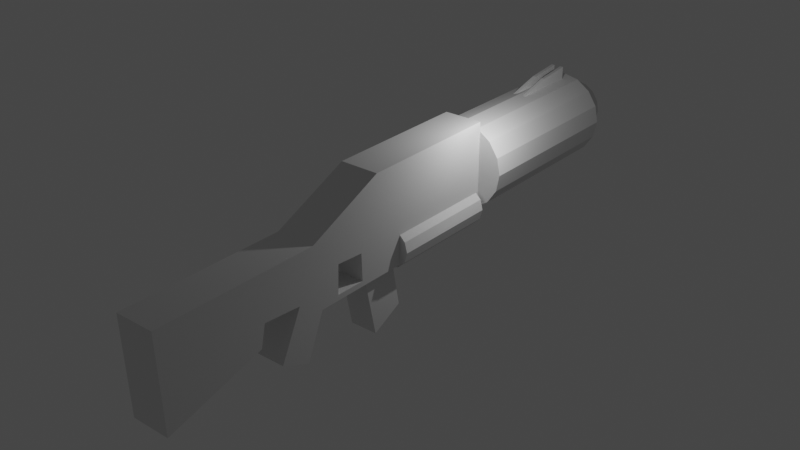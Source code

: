 # Source: fortnite.blend  (saved by Blender 2.93.20; exported with 4.5.12 LTS)
import bpy
from mathutils import Matrix  # noqa: F401  (used for matrix-valued properties, if any)

bpy.ops.wm.read_factory_settings(use_empty=True)
scene = bpy.context.scene
scene.name = 'Scene'

# ---- collections
col_collection = bpy.data.collections.new('Collection'); scene.collection.children.link(col_collection)

# ---- world
world_world = bpy.data.worlds.new('World'); scene.world = world_world
world_world.use_nodes = True; world_world.node_tree.nodes.clear()
_N = world_world.node_tree.nodes; _L = world_world.node_tree.links
n0 = _N.new('ShaderNodeOutputWorld'); n0.name = 'World Output'; n0.location = (300, 300)
n1 = _N.new('ShaderNodeBackground'); n1.name = 'Background'; n1.location = (10, 300)
n1.inputs[0].default_value = (0.05088, 0.05088, 0.05088, 1.0)
_L.new(n1.outputs[0], n0.inputs[0])
n0.is_active_output = True
world_world.color = (0.05088, 0.05088, 0.05088)
world_world.use_sun_shadow = False
world_world.sun_shadow_jitter_overblur = 0.0

# ---- lights
light_light = bpy.data.lights.new('Light', 'POINT')
light_light.transmission_factor = 0.0
light_light.energy = 1000.0
light_light.shadow_soft_size = 0.1
light_light.shadow_maximum_resolution = 0.006
light_light.use_absolute_resolution = True

# ---- meshes
me_plane = bpy.data.meshes.new('Plane')
me_plane.from_pydata([(-1.964, 0.86, -0.4688), (-1.991, 4.335, -0.4688), (0.3518, 4.335, -0.4688), (0.3518, 4.129, -0.4688), (-0.07298, 4.129, -0.4688), (-0.07298, 1.632, -0.4688), (0.4161, 1.632, -0.4688), (0.4161, -0.04141, -0.4688), (0.4161, -0.8137, -0.4688), (1.464, -1.252, -0.4688), (1.155, -1.959, -0.4688), (0.04771, -1.432, -0.4688), (-0.01664, -2.358, -0.4688), (0.4982, -2.474, -0.4688), (1.18, -4.816, -0.4688), (-1.081, -4.89, -0.4688), (-1.098, -1.015, -0.4688), (-1.991, 4.335, 0.4688), (-1.964, 0.86, 0.4688), (0.3518, 4.335, 0.4688), (0.3518, 4.129, 0.4688), (-0.07298, 4.129, 0.4688), (-0.07298, 1.632, 0.4688), (0.4161, 1.632, 0.4688), (0.4161, -0.04141, 0.4688), (0.4161, -0.8137, 0.4688), (1.464, -1.252, 0.4688), (1.155, -1.959, 0.4688), (0.04771, -1.432, 0.4688), (-0.01664, -2.358, 0.4688), (0.4982, -2.474, 0.4688), (1.18, -4.816, 0.4688), (-1.081, -4.89, 0.4688), (-1.098, -1.015, 0.4688), (0.2881, -0.3474, -0.4688), (-0.4012, -0.3204, -0.4688), (0.2907, -0.07248, -0.4688), (-0.36, 0.3611, -0.4688), (0.295, 0.3836, -0.4688), (0.2841, -0.3472, 0.4688), (-0.4052, -0.3201, 0.4688), (0.2874, 0.007342, 0.4688), (-0.364, 0.3614, 0.4688), (0.291, 0.3839, 0.4688)], [], [(34, 8, 9, 10, 11, 12, 13, 14, 15, 16, 0, 1, 2, 3, 4, 5, 6, 7, 36, 38, 37, 35), (7, 8, 34, 36), (25, 24, 41, 39), (24, 23, 22, 21, 20, 19, 17, 18, 33, 32, 31, 30, 29, 28, 27, 26, 25, 39, 40, 42, 43, 41), (6, 23, 24, 7), (14, 31, 32, 15), (7, 24, 25, 8), (0, 18, 17, 1), (15, 32, 33, 16), (8, 25, 26, 9), (1, 17, 19, 2), (16, 33, 18, 0), (9, 26, 27, 10), (2, 19, 20, 3), (10, 27, 28, 11), (3, 20, 21, 4), (11, 28, 29, 12), (4, 21, 22, 5), (12, 29, 30, 13), (5, 22, 23, 6), (13, 30, 31, 14), (42, 37, 38, 43), (34, 35, 40, 39), (38, 36, 34, 39, 41, 43), (40, 35, 37, 42)])
_uv = me_plane.uv_layers.new(name='UVMap')
_uv.uv.foreach_set('vector', [0.0, 0.0, 0.0, 0.0, 0.0, 0.0, 0.0, 0.0, 0.0, 0.0, 0.0, 0.0, 0.0, 0.0, 0.0, 0.0, 0.0, 0.0, 0.0, 0.0, 0.0, 0.0, 0.0, 0.0, 0.0, 0.0, 0.0, 0.0, 0.0, 0.0, 0.0, 0.0, 0.0, 0.0, 0.0, 0.0, 0.0, 0.0, 0.0, 0.0, 0.0, 0.0, 0.0, 0.0, 0.0, 0.0, 0.0, 0.0, 0.0, 0.0, 0.0, 0.0, 0.0, 0.0, 0.0, 0.0, 0.0, 0.0, 0.0, 0.0, 0.0, 0.0, 0.0, 0.0, 0.0, 0.0, 0.0, 0.0, 0.0, 0.0, 0.0, 0.0, 0.0, 0.0, 0.0, 0.0, 0.0, 0.0, 0.0, 0.0, 0.0, 0.0, 0.0, 0.0, 0.0, 0.0, 0.0, 0.0, 0.0, 0.0, 0.0, 0.0, 0.0, 0.0, 0.0, 0.0, 0.0, 0.0, 0.0, 0.0, 0.0, 0.0, 0.0, 0.0, 0.0, 0.0, 0.0, 0.0, 0.0, 0.0, 0.0, 0.0, 0.0, 0.0, 0.0, 0.0, 0.0, 0.0, 0.0, 0.0, 0.0, 0.0, 0.0, 0.0, 0.0, 0.0, 0.0, 0.0, 0.0, 0.0, 0.0, 0.0, 0.0, 0.0, 0.0, 0.0, 0.0, 0.0, 0.0, 0.0, 0.0, 0.0, 0.0, 0.0, 0.0, 0.0, 0.0, 0.0, 0.0, 0.0, 0.0, 0.0, 0.0, 0.0, 0.0, 0.0, 0.0, 0.0, 0.0, 0.0, 0.0, 0.0, 0.0, 0.0, 0.0, 0.0, 0.0, 0.0, 0.0, 0.0, 0.0, 0.0, 0.0, 0.0, 0.0, 0.0, 0.0, 0.0, 0.0, 0.0, 0.0, 0.0, 0.0, 0.0, 0.0, 0.0, 0.0, 0.0, 0.0, 0.0, 0.0, 0.0, 0.0, 0.0, 0.0, 0.0, 0.0, 0.0, 0.0, 0.0, 0.0, 0.0, 0.0, 0.0, 0.0, 0.0, 0.0, 0.0, 0.0, 0.0, 0.0, 0.0, 0.0, 0.0, 0.0, 0.0, 0.0, 0.0, 0.0, 0.0, 0.0, 0.0, 0.0, 0.0, 0.0, 0.0, 0.0, 0.0, 0.0, 0.0, 0.0, 0.0, 0.0, 0.0, 0.0, 0.0, 0.0, 0.0, 0.0, 0.0, 0.0, 1.0, 0.0, 1.0, 1.0, 1.0, 1.0, 1.0, 1.0, 0.0, 0.0, 0.0, 0.0, 0.0, 1.0, 0.0, 1.0, 1.0, 1.0, 0.3761, 1.0, 0.0, 1.0, 0.0, 1.0, 0.4849, 1.0, 1.0, 0.0, 0.0, 0.0, 0.0, 0.0, 1.0, 0.0, 1.0])
me_plane.use_remesh_fix_poles = True
me_plane.use_remesh_preserve_attributes = False
me_plane.update()
me_circle = bpy.data.meshes.new('Circle')
me_circle.from_pydata([(0.0, 2.26, 0.0), (-0.8649, 2.088, 0.0), (-1.598, 1.598, 0.0), (-2.088, 0.8649, 0.0), (-2.26, -9.879e-08, 0.0), (-2.088, -0.8649, 0.0), (-1.598, -1.598, 0.0), (-0.8649, -2.088, 0.0), (1.976e-07, -2.26, 0.0), (0.8649, -2.088, 0.0), (1.598, -1.598, 0.0), (2.088, -0.8649, 0.0), (2.26, 2.695e-08, 0.0), (2.088, 0.8649, 0.0), (1.598, 1.598, 0.0), (0.8649, 2.088, 0.0), (1.081e-07, 1.423, -9.003), (-0.5446, 1.315, -9.003), (-1.006, 1.006, -9.003), (-1.315, 0.5446, -9.003), (-1.423, -5.94e-07, -9.003), (-1.315, -0.5446, -9.003), (-1.006, -1.006, -9.003), (-0.5446, -1.315, -9.003), (1.594e-07, -1.423, -9.003), (0.5446, -1.315, -9.003), (1.006, -1.006, -9.003), (1.315, -0.5446, -9.003), (1.423, -3.793e-07, -9.003), (1.315, 0.5446, -9.003), (1.006, 1.006, -9.003), (0.5446, 1.315, -9.003), (-0.8649, 2.088, -9.003), (0.0, 2.26, -9.003), (-1.598, 1.598, -9.003), (-2.088, 0.8649, -9.003), (-2.26, -4.923e-07, -9.003), (-2.088, -0.8649, -9.003), (-1.598, -1.598, -9.003), (-0.8649, -2.088, -9.003), (1.976e-07, -2.26, -9.003), (0.8649, -2.088, -9.003), (1.598, -1.598, -9.003), (2.088, -0.8649, -9.003), (2.26, -3.666e-07, -9.003), (2.088, 0.8649, -9.003), (1.598, 1.598, -9.003), (0.8649, 2.088, -9.003), (-0.5446, 1.315, -10.5), (1.081e-07, 1.423, -10.5), (-1.006, 1.006, -10.5), (-1.315, 0.5446, -10.5), (-1.423, -5.94e-07, -10.5), (-1.315, -0.5446, -10.5), (-1.006, -1.006, -10.5), (-0.5446, -1.315, -10.5), (1.594e-07, -1.423, -10.5), (0.5446, -1.315, -10.5), (1.006, -1.006, -10.5), (1.315, -0.5446, -10.5), (1.423, -3.793e-07, -10.5), (1.315, 0.5446, -10.5), (1.006, 1.006, -10.5), (0.5446, 1.315, -10.5)], [], [(7, 6, 38, 39), (15, 14, 46, 47), (8, 7, 39, 40), (1, 0, 33, 32), (0, 15, 47, 33), (9, 8, 40, 41), (2, 1, 32, 34), (10, 9, 41, 42), (3, 2, 34, 35), (11, 10, 42, 43), (4, 3, 35, 36), (12, 11, 43, 44), (5, 4, 36, 37), (13, 12, 44, 45), (6, 5, 37, 38), (14, 13, 45, 46), (27, 26, 58, 59), (1, 2, 3, 4, 5, 6, 7, 8, 9, 10, 11, 12, 13, 14, 15, 0), (16, 17, 32, 33), (17, 18, 34, 32), (18, 19, 35, 34), (19, 20, 36, 35), (20, 21, 37, 36), (21, 22, 38, 37), (22, 23, 39, 38), (23, 24, 40, 39), (24, 25, 41, 40), (25, 26, 42, 41), (26, 27, 43, 42), (27, 28, 44, 43), (28, 29, 45, 44), (29, 30, 46, 45), (30, 31, 47, 46), (31, 16, 33, 47), (48, 49, 63, 62, 61, 60, 59, 58, 57, 56, 55, 54, 53, 52, 51, 50), (20, 19, 51, 52), (28, 27, 59, 60), (21, 20, 52, 53), (29, 28, 60, 61), (22, 21, 53, 54), (30, 29, 61, 62), (23, 22, 54, 55), (31, 30, 62, 63), (24, 23, 55, 56), (17, 16, 49, 48), (16, 31, 63, 49), (25, 24, 56, 57), (18, 17, 48, 50), (26, 25, 57, 58), (19, 18, 50, 51)])
_uv = me_circle.uv_layers.new(name='UVMap')
_uv.uv.foreach_set('vector', [0.0, 0.0, 0.0, 0.0, 0.0, 0.0, 0.0, 0.0, 0.0, 0.0, 0.0, 0.0, 0.0, 0.0, 0.0, 0.0, 0.0, 0.0, 0.0, 0.0, 0.0, 0.0, 0.0, 0.0, 0.0, 0.0, 0.0, 0.0, 0.0, 0.0, 0.0, 0.0, 0.0, 0.0, 0.0, 0.0, 0.0, 0.0, 0.0, 0.0, 0.0, 0.0, 0.0, 0.0, 0.0, 0.0, 0.0, 0.0, 0.0, 0.0, 0.0, 0.0, 0.0, 0.0, 0.0, 0.0, 0.0, 0.0, 0.0, 0.0, 0.0, 0.0, 0.0, 0.0, 0.0, 0.0, 0.0, 0.0, 0.0, 0.0, 0.0, 0.0, 0.0, 0.0, 0.0, 0.0, 0.0, 0.0, 0.0, 0.0, 0.0, 0.0, 0.0, 0.0, 0.0, 0.0, 0.0, 0.0, 0.0, 0.0, 0.0, 0.0, 0.0, 0.0, 0.0, 0.0, 0.0, 0.0, 0.0, 0.0, 0.0, 0.0, 0.0, 0.0, 0.0, 0.0, 0.0, 0.0, 0.0, 0.0, 0.0, 0.0, 0.0, 0.0, 0.0, 0.0, 0.0, 0.0, 0.0, 0.0, 0.0, 0.0, 0.0, 0.0, 0.0, 0.0, 0.0, 0.0, 0.0, 0.0, 0.0, 0.0, 0.0, 0.0, 0.0, 0.0, 0.0, 0.0, 0.0, 0.0, 0.0, 0.0, 0.0, 0.0, 0.0, 0.0, 0.0, 0.0, 0.0, 0.0, 0.0, 0.0, 0.0, 0.0, 0.0, 0.0, 0.0, 0.0, 0.0, 0.0, 0.0, 0.0, 0.0, 0.0, 0.0, 0.0, 0.0, 0.0, 0.0, 0.0, 0.0, 0.0, 0.0, 0.0, 0.0, 0.0, 0.0, 0.0, 0.0, 0.0, 0.0, 0.0, 0.0, 0.0, 0.0, 0.0, 0.0, 0.0, 0.0, 0.0, 0.0, 0.0, 0.0, 0.0, 0.0, 0.0, 0.0, 0.0, 0.0, 0.0, 0.0, 0.0, 0.0, 0.0, 0.0, 0.0, 0.0, 0.0, 0.0, 0.0, 0.0, 0.0, 0.0, 0.0, 0.0, 0.0, 0.0, 0.0, 0.0, 0.0, 0.0, 0.0, 0.0, 0.0, 0.0, 0.0, 0.0, 0.0, 0.0, 0.0, 0.0, 0.0, 0.0, 0.0, 0.0, 0.0, 0.0, 0.0, 0.0, 0.0, 0.0, 0.0, 0.0, 0.0, 0.0, 0.0, 0.0, 0.0, 0.0, 0.0, 0.0, 0.0, 0.0, 0.0, 0.0, 0.0, 0.0, 0.0, 0.0, 0.0, 0.0, 0.0, 0.0, 0.0, 0.0, 0.0, 0.0, 0.0, 0.0, 0.0, 0.0, 0.0, 0.0, 0.0, 0.0, 0.0, 0.0, 0.0, 0.0, 0.0, 0.0, 0.0, 0.0, 0.0, 0.0, 0.0, 0.0, 0.0, 0.0, 0.0, 0.0, 0.0, 0.0, 0.0, 0.0, 0.0, 0.0, 0.0, 0.0, 0.0, 0.0, 0.0, 0.0, 0.0, 0.0, 0.0, 0.0, 0.0, 0.0, 0.0, 0.0, 0.0, 0.0, 0.0, 0.0, 0.0, 0.0, 0.0, 0.0, 0.0, 0.0, 0.0, 0.0, 0.0, 0.0, 0.0, 0.0, 0.0, 0.0, 0.0, 0.0, 0.0, 0.0, 0.0, 0.0, 0.0, 0.0, 0.0, 0.0, 0.0, 0.0, 0.0, 0.0, 0.0, 0.0, 0.0, 0.0, 0.0, 0.0, 0.0, 0.0, 0.0, 0.0, 0.0, 0.0, 0.0, 0.0, 0.0, 0.0, 0.0, 0.0, 0.0, 0.0, 0.0, 0.0, 0.0, 0.0, 0.0, 0.0, 0.0, 0.0, 0.0, 0.0, 0.0, 0.0, 0.0, 0.0, 0.0, 0.0, 0.0, 0.0, 0.0, 0.0, 0.0, 0.0, 0.0, 0.0, 0.0, 0.0, 0.0, 0.0, 0.0, 0.0, 0.0, 0.0, 0.0, 0.0, 0.0, 0.0, 0.0, 0.0, 0.0, 0.0, 0.0, 0.0, 0.0, 0.0, 0.0, 0.0, 0.0, 0.0, 0.0, 0.0, 0.0, 0.0, 0.0, 0.0, 0.0, 0.0, 0.0, 0.0, 0.0, 0.0, 0.0, 0.0, 0.0, 0.0, 0.0, 0.0, 0.0, 0.0, 0.0, 0.0, 0.0, 0.0, 0.0, 0.0, 0.0, 0.0, 0.0, 0.0, 0.0, 0.0, 0.0, 0.0, 0.0, 0.0, 0.0])
me_circle.use_remesh_fix_poles = True
me_circle.use_remesh_preserve_attributes = False
me_circle.update()
me_plane_002 = bpy.data.meshes.new('Plane.002')
me_plane_002.from_pydata([(-1.834, -1.417, -0.8216), (2.31, -0.525, -0.8216), (-1.834, 0.7557, -0.8216), (1.36, 1.374, -0.8216), (-1.834, 0.7557, 0.8216), (-1.834, -1.417, 0.8216), (2.31, -0.525, 0.8216), (1.36, 1.374, 0.8216)], [], [(0, 2, 3, 1), (5, 6, 7, 4), (0, 1, 6, 5), (1, 3, 7, 6), (2, 0, 5, 4), (3, 2, 4, 7)])
_uv = me_plane_002.uv_layers.new(name='UVMap')
_uv.uv.foreach_set('vector', [0.0, 0.0, 0.0, 1.0, 1.0, 1.0, 1.0, 0.0, 0.0, 0.0, 1.0, 0.0, 1.0, 1.0, 0.0, 1.0, 0.0, 0.0, 1.0, 0.0, 1.0, 0.0, 0.0, 0.0, 1.0, 0.0, 1.0, 1.0, 1.0, 1.0, 1.0, 0.0, 0.0, 1.0, 0.0, 0.0, 0.0, 0.0, 0.0, 1.0, 1.0, 1.0, 0.0, 1.0, 0.0, 1.0, 1.0, 1.0])
me_plane_002.use_remesh_fix_poles = True
me_plane_002.use_remesh_preserve_attributes = False
me_plane_002.update()
me_plane_003 = bpy.data.meshes.new('Plane.003')
me_plane_003.from_pydata([(-0.6983, 0.2933, -0.3918), (0.5145, -4.285, -0.3918), (-0.9054, 2.273, -0.3918), (0.556, 2.273, -0.3918), (-0.6983, 0.2933, 0.3918), (0.5145, -4.285, 0.3918), (-0.9054, 2.273, 0.3918), (0.556, 2.273, 0.3918), (0.556, 2.273, 0.0), (0.5145, -4.285, -2.98e-08), (-0.9054, 2.273, 2.98e-08), (0.556, 2.273, 0.1959), (-0.6983, 0.2933, 0.1959), (0.5145, -4.285, 0.1959), (-0.9054, 2.273, 0.1959), (0.5145, -4.285, -0.1959), (-0.9054, 2.273, -0.1959), (0.556, 2.273, -0.1959), (-0.6983, 0.2933, -0.1959), (0.5145, -4.285, 0.1959), (0.5145, -4.285, -2.98e-08), (-0.6983, 0.2933, -0.1959), (-0.9054, 2.273, 0.1959), (-0.9054, 2.273, 2.98e-08), (-0.6983, 0.2933, 0.1959), (0.5145, -4.285, -0.1959), (-0.9054, 2.273, -0.1959)], [(23, 10)], [(0, 2, 3, 1), (4, 5, 7, 6), (13, 11, 7, 5), (14, 12, 4, 6), (11, 14, 6, 7), (12, 13, 5, 4), (12, 14, 22, 24), (14, 19, 24, 22, 13, 11), (15, 17, 8, 9), (15, 9, 20, 25), (9, 8, 11, 13), (1, 3, 17, 15), (2, 0, 18, 16), (3, 2, 16, 17), (0, 1, 15, 18), (18, 15, 25, 21), (9, 13, 19, 20), (13, 12, 24, 19), (16, 18, 21, 26), (22, 11, 13, 19, 24), (16, 17, 15, 18)])
_uv = me_plane_003.uv_layers.new(name='UVMap')
_uv.uv.foreach_set('vector', [0.0, 0.0, 0.0, 1.0, 1.0, 1.0, 1.0, 0.0, 0.0, 0.0, 1.0, 0.0, 1.0, 1.0, 0.0, 1.0, 1.0, 0.0, 1.0, 1.0, 1.0, 1.0, 1.0, 0.0, 0.0, 1.0, 0.0, 0.0, 0.0, 0.0, 0.0, 1.0, 1.0, 1.0, 0.0, 1.0, 0.0, 1.0, 1.0, 1.0, 0.0, 0.0, 1.0, 0.0, 1.0, 0.0, 0.0, 0.0, 0.0, 0.0, 0.0, 1.0, 0.0, 1.0, 0.0, 0.0, 0.0, 0.0, 0.0, 0.0, 0.0, 0.0, 0.0, 0.0, 0.0, 0.0, 0.0, 0.0, 1.0, 0.0, 1.0, 1.0, 1.0, 1.0, 1.0, 0.0, 1.0, 0.0, 1.0, 0.0, 1.0, 0.0, 1.0, 0.0, 1.0, 0.0, 1.0, 1.0, 1.0, 1.0, 1.0, 0.0, 1.0, 0.0, 1.0, 1.0, 1.0, 1.0, 1.0, 0.0, 0.0, 1.0, 0.0, 0.0, 0.0, 0.0, 0.0, 1.0, 1.0, 1.0, 0.0, 1.0, 0.0, 1.0, 1.0, 1.0, 0.0, 0.0, 1.0, 0.0, 1.0, 0.0, 0.0, 0.0, 0.0, 0.0, 1.0, 0.0, 1.0, 0.0, 0.0, 0.0, 1.0, 0.0, 1.0, 0.0, 1.0, 0.0, 1.0, 0.0, 1.0, 0.0, 0.0, 0.0, 0.0, 0.0, 1.0, 0.0, 0.0, 1.0, 0.0, 0.0, 0.0, 0.0, 0.0, 1.0, 0.0, 0.0, 0.0, 0.0, 0.0, 0.0, 0.0, 0.0, 0.0, 0.0, 0.0, 0.0, 0.0, 0.0, 0.0, 0.0, 0.0, 0.0])
me_plane_003.use_remesh_fix_poles = True
me_plane_003.use_remesh_preserve_attributes = False
me_plane_003.update()
me_cylinder_001 = bpy.data.meshes.new('Cylinder.001')
me_cylinder_001.from_pydata([(0.3964, 1.0, -2.804), (0.3964, 1.0, 2.804), (0.8964, 0.866, -2.804), (0.8964, 0.866, 2.804), (1.262, 0.5, -2.804), (1.262, 0.5, 2.804), (1.396, -1.003e-07, -2.804), (1.396, 5.746e-08, 2.804), (1.262, -0.5, -2.804), (1.262, -0.5, 2.804), (0.8964, -0.866, -2.804), (0.8964, -0.866, 2.804), (0.3964, -1.0, -2.804), (0.3964, -1.0, 2.804), (-0.9108, -0.866, -2.804), (-0.9108, -0.866, 2.804), (-1.277, -0.5, -2.804), (-1.277, -0.5, 2.804), (-1.411, -4.465e-08, -2.804), (-1.411, 1.131e-07, 2.804), (-1.277, 0.5, -2.804), (-1.277, 0.5, 2.804), (-0.9108, 0.866, -2.804), (-0.9108, 0.866, 2.804)], [], [(0, 1, 3, 2), (2, 3, 5, 4), (4, 5, 7, 6), (6, 7, 9, 8), (8, 9, 11, 10), (10, 11, 13, 12), (12, 13, 15, 14), (14, 15, 17, 16), (16, 17, 19, 18), (18, 19, 21, 20), (3, 1, 23, 21, 19, 17, 15, 13, 11, 9, 7, 5), (20, 21, 23, 22), (22, 23, 1, 0), (0, 2, 4, 6, 8, 10, 12, 14, 16, 18, 20, 22)])
_uv = me_cylinder_001.uv_layers.new(name='UVMap')
_uv.uv.foreach_set('vector', [1.0, 0.5, 1.0, 1.0, 0.9167, 1.0, 0.9167, 0.5, 0.9167, 0.5, 0.9167, 1.0, 0.8333, 1.0, 0.8333, 0.5, 0.8333, 0.5, 0.8333, 1.0, 0.75, 1.0, 0.75, 0.5, 0.75, 0.5, 0.75, 1.0, 0.6667, 1.0, 0.6667, 0.5, 0.6667, 0.5, 0.6667, 1.0, 0.5833, 1.0, 0.5833, 0.5, 0.5833, 0.5, 0.5833, 1.0, 0.5, 1.0, 0.5, 0.5, 0.5, 0.5, 0.5, 1.0, 0.4167, 1.0, 0.4167, 0.5, 0.4167, 0.5, 0.4167, 1.0, 0.3333, 1.0, 0.3333, 0.5, 0.3333, 0.5, 0.3333, 1.0, 0.25, 1.0, 0.25, 0.5, 0.25, 0.5, 0.25, 1.0, 0.1667, 1.0, 0.1667, 0.5, 0.37, 0.4578, 0.25, 0.49, 0.13, 0.4578, 0.04215, 0.37, 0.01, 0.25, 0.04215, 0.13, 0.13, 0.04215, 0.25, 0.01, 0.37, 0.04215, 0.4578, 0.13, 0.49, 0.25, 0.4578, 0.37, 0.1667, 0.5, 0.1667, 1.0, 0.08333, 1.0, 0.08333, 0.5, 0.08333, 0.5, 0.08333, 1.0, 7.451e-08, 1.0, 7.451e-08, 0.5, 0.75, 0.49, 0.87, 0.4578, 0.9578, 0.37, 0.99, 0.25, 0.9578, 0.13, 0.87, 0.04215, 0.75, 0.01, 0.63, 0.04215, 0.5422, 0.13, 0.51, 0.25, 0.5422, 0.37, 0.63, 0.4578])
me_cylinder_001.use_remesh_fix_poles = True
me_cylinder_001.use_remesh_preserve_attributes = False
me_cylinder_001.update()

# ---- objects
ob_light = bpy.data.objects.new('Light', light_light)
ob_plane = bpy.data.objects.new('Plane', me_plane)
ob_circle = bpy.data.objects.new('Circle', me_circle)
ob_plane_002 = bpy.data.objects.new('Plane.002', me_plane_002)
ob_plane_001 = bpy.data.objects.new('Plane.001', me_plane_003)
ob_cylinder = bpy.data.objects.new('Cylinder', me_cylinder_001)

# ---- transforms, parenting, visibility, modifiers, constraints
ob_light.location = (4.076, 1.005, 5.904)
ob_light.rotation_euler = (0.6503, 0.05522, 1.866)
ob_light.lock_rotations_4d = False
ob_light.empty_display_type = 'ARROWS'
ob_light.color = (0.0, 0.0, 0.0, 0.0)
ob_light.lineart.crease_threshold = 0.0
ob_plane.location = (0.009176, -8.645, -0.9075)
ob_plane.rotation_euler = (-0.0, 1.571, 0.0)
ob_plane.scale = (2.439, 2.439, 2.439)
ob_circle.location = (0.0, 1.921, 1.162)
ob_circle.rotation_euler = (1.571, 0.0, 0.0)
ob_circle.scale = (1.127, 1.127, 1.127)
ob_plane_002.location = (0.01878, -5.896, -3.145)
ob_plane_002.rotation_euler = (0.0, 1.571, 0.0)
ob_plane_001.location = (-0.007556, 9.006, 3.474)
ob_plane_001.rotation_euler = (0.0, 1.571, 0.0)
ob_cylinder.location = (0.005705, -1.529, -1.098)
ob_cylinder.rotation_euler = (1.571, 0.0, 0.0)
ob_cylinder.scale = (1.168, 1.168, 1.168)

# ---- collection membership
col_collection.objects.link(ob_light)
col_collection.objects.link(ob_plane)
col_collection.objects.link(ob_circle)
col_collection.objects.link(ob_plane_002)
col_collection.objects.link(ob_plane_001)
col_collection.objects.link(ob_cylinder)

# ---- scene / render settings (as saved in the file)
scene.frame_start = 1; scene.frame_end = 250; scene.frame_set(1)
scene.render.engine = 'BLENDER_EEVEE_NEXT'
scene.cycles.use_denoising = False
scene.cycles.samples = 128
scene.cycles.sampling_pattern = 'TABULATED_SOBOL'
scene.cycles.use_adaptive_sampling = False
scene.cycles.use_light_tree = False
scene.view_settings.view_transform = 'Filmic'
bpy.context.view_layer.update()

# ---- added for rendering (the .blend has no active camera): camera
cam_auto = bpy.data.cameras.new('AutoCamera')
cam_auto.lens = 50.0
cam_auto.sensor_width = 36.0
cam_auto.clip_end = 1000.0
ob_auto_camera = bpy.data.objects.new('AutoCamera', cam_auto)
scene.collection.objects.link(ob_auto_camera)
ob_auto_camera.location = (33.3675, -43.4523, 26.156)
ob_auto_camera.rotation_euler = (1.09748, -7.21219e-08, 0.694738)
scene.camera = ob_auto_camera
bpy.context.view_layer.update()
